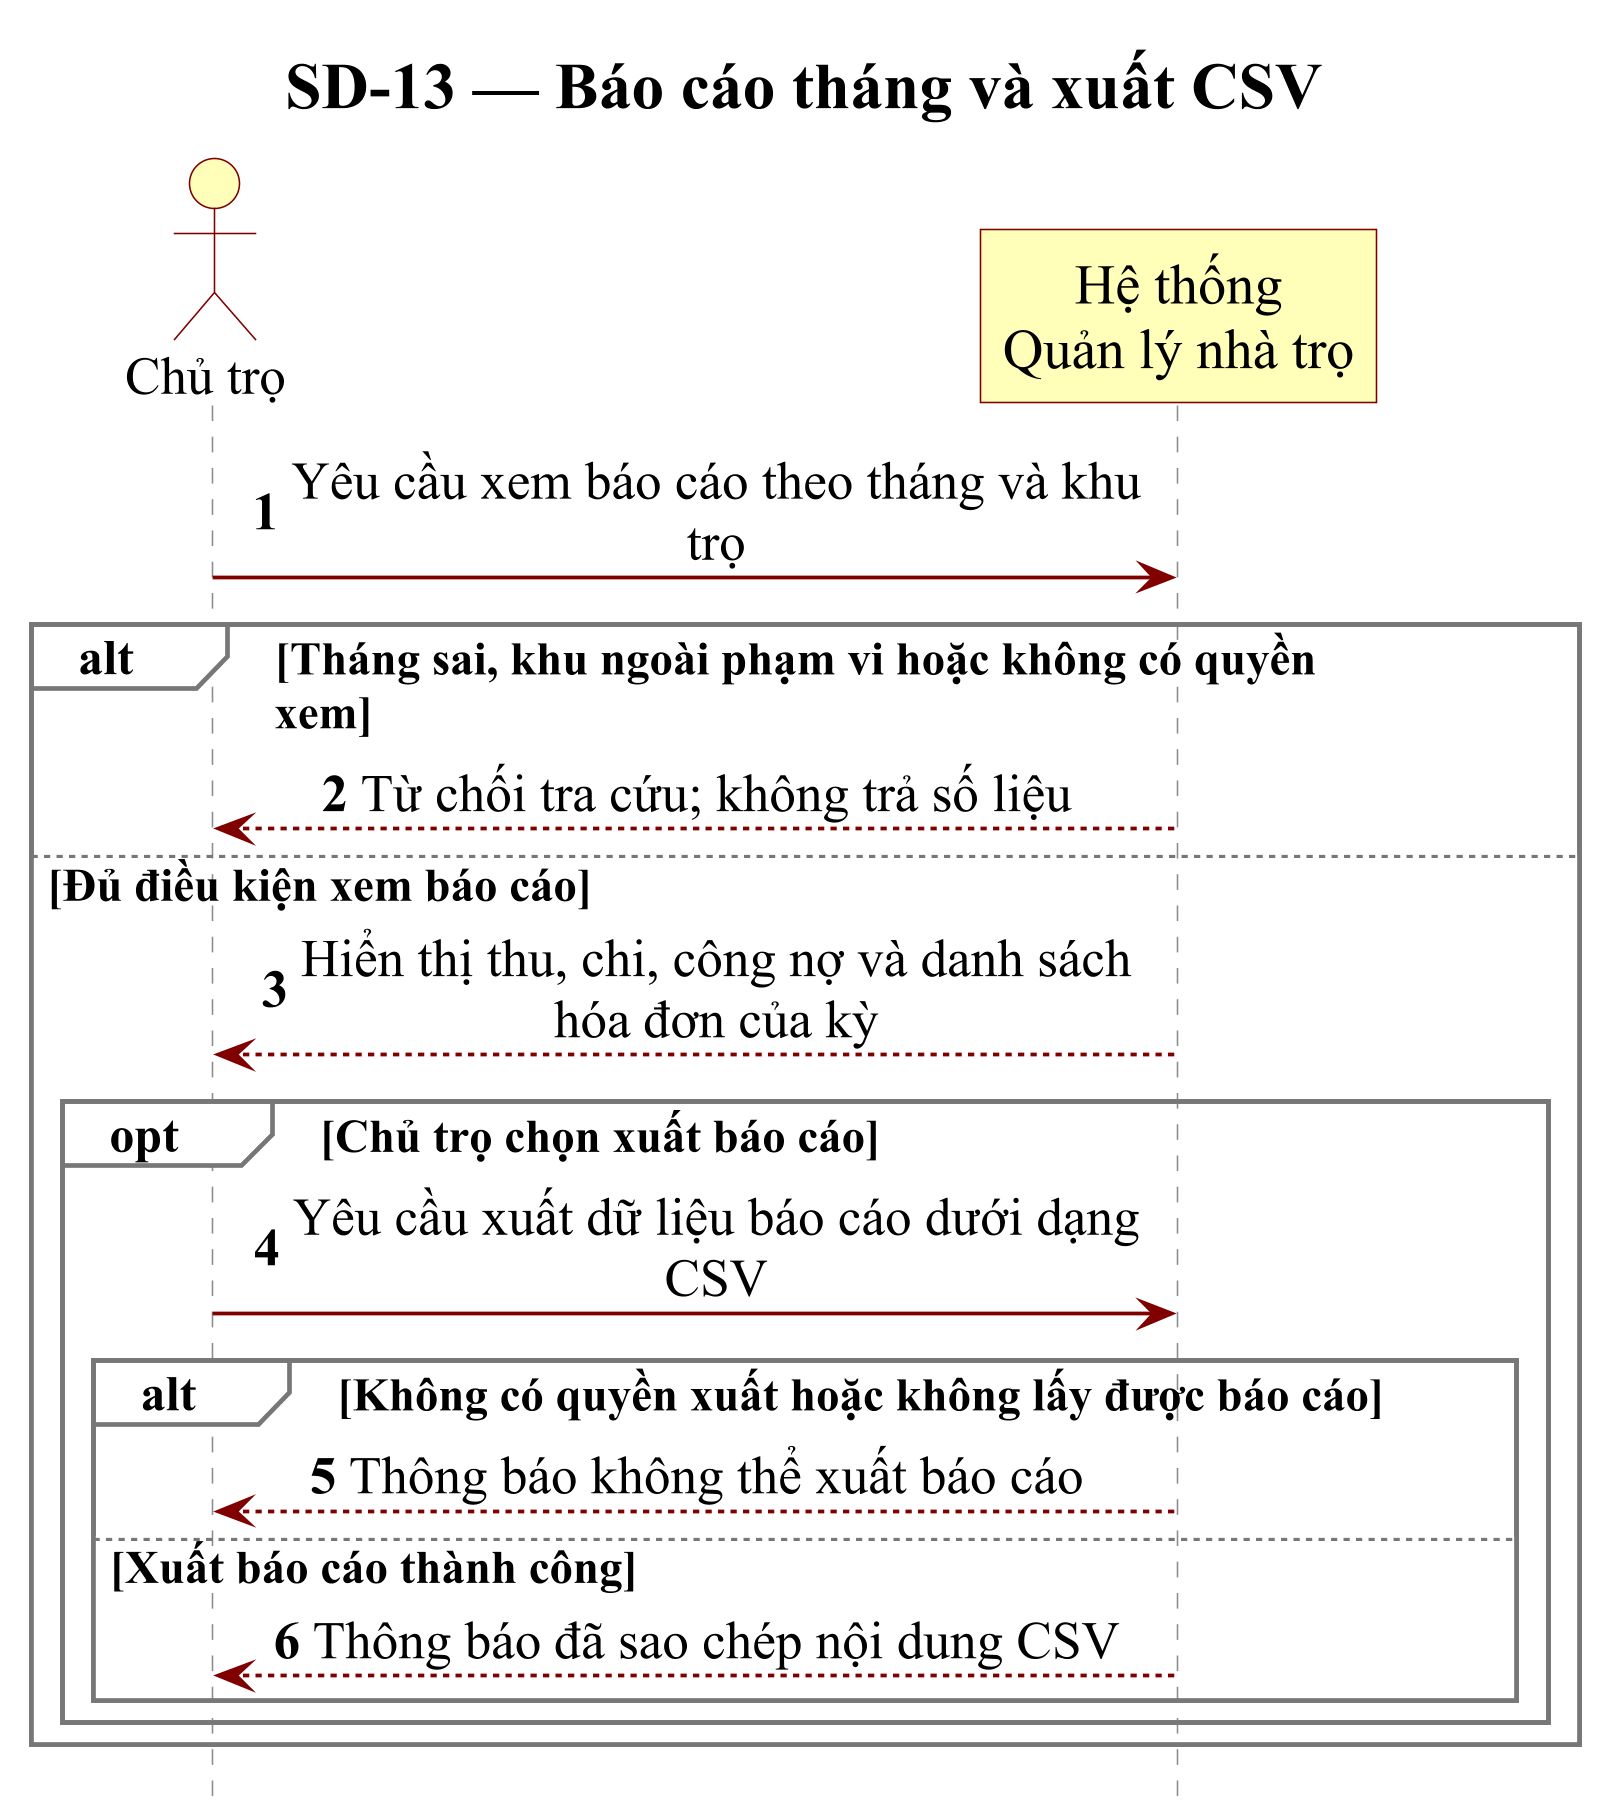

The diagram above was rendered by PlantUML. Its source (embedded in the PNG):
@startuml
skinparam backgroundColor white
skinparam shadowing false
skinparam dpi 300
skinparam defaultFontName "Times New Roman"
skinparam defaultFontSize 17
skinparam titleFontSize 21
skinparam titleFontStyle bold
skinparam titleFontColor black
skinparam defaultFontColor black
skinparam monochrome false
skinparam roundcorner 0
skinparam maxMessageSize 285
skinparam ParticipantPadding 35
skinparam BoxPadding 12
skinparam sequence {
  ArrowColor #800000
  ArrowThickness 1.2
  LifeLineBorderColor #888888
  LifeLineBackgroundColor white
  ParticipantBackgroundColor #FFFFB9
  ParticipantBorderColor #800000
  ParticipantFontColor black
  ParticipantFontSize 18
  ActorBackgroundColor #FFFFB9
  ActorBorderColor #800000
  ActorFontColor black
  ActorFontSize 17
  GroupBackgroundColor white
  GroupBodyBackgroundColor white
  GroupBorderColor #777777
  GroupFontColor black
  GroupHeaderFontColor black
  GroupFontSize 15
  GroupHeaderFontSize 16
  DividerBackgroundColor white
  DividerBorderColor #888888
  MessageAlign center
}
hide footbox
autonumber
title SD-13 — Báo cáo tháng và xuất CSV
actor "Chủ trọ" as A
participant "Hệ thống\nQuản lý nhà trọ" as S

A -> S: Yêu cầu xem báo cáo theo tháng và khu trọ
alt Tháng sai, khu ngoài phạm vi hoặc không có quyền\nxem
  S --> A: Từ chối tra cứu; không trả số liệu
else Đủ điều kiện xem báo cáo
  S --> A: Hiển thị thu, chi, công nợ và danh sách hóa đơn của kỳ
  opt Chủ trọ chọn xuất báo cáo
    A -> S: Yêu cầu xuất dữ liệu báo cáo dưới dạng CSV
    alt Không có quyền xuất hoặc không lấy được báo cáo
      S --> A: Thông báo không thể xuất báo cáo
    else Xuất báo cáo thành công
      S --> A: Thông báo đã sao chép nội dung CSV
    end
  end
end

@enduml